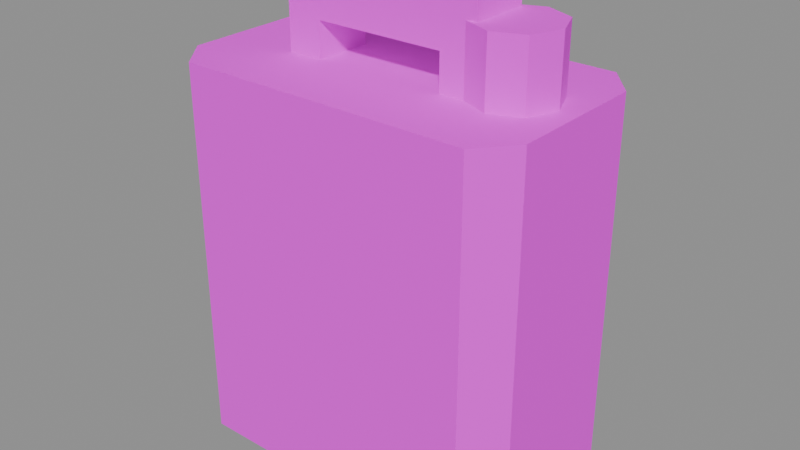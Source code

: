 # Source: Canister.blend  (saved by Blender 5.2.45; exported with 4.5.12 LTS)
import bpy
from mathutils import Matrix  # noqa: F401  (used for matrix-valued properties, if any)

bpy.ops.wm.read_factory_settings(use_empty=True)
scene = bpy.context.scene
scene.name = 'Canister'

# ---- images (referenced by path relative to the original .blend; pixels are not part of the script)
import os
ASSET_DIR = os.environ.get("B2B_ASSET_DIR", "")  # directory of the original .blend (textures are referenced by path, not embedded)
HERE = os.path.dirname(os.path.abspath(__file__))  # packed textures are extracted next to this script under _unpacked/

def load_image(name, relpath, width, height, colorspace="sRGB"):
    """Load a texture the original file referenced (path relative to the .blend, or extracted next to this script)."""
    p = next((c for c in (os.path.join(HERE, relpath), os.path.join(ASSET_DIR, relpath)) if relpath and os.path.exists(c)), "")
    if p:
        img = bpy.data.images.load(p, check_existing=True)
        img.name = name
    else:  # same state as the original file: an image datablock whose file is absent (Cycles renders it pink)
        img = bpy.data.images.new(name, width, height)
        img.source = "FILE"
        img.filepath = "//" + (relpath or name)
    img.colorspace_settings.name = colorspace
    return img
img_fuelstop04_atlas_png = load_image('FuelStop04_Atlas.png', 'FuelStop04_Atlas.png', 1024, 1024, 'sRGB')

# ---- materials (node trees are filled in below, after node groups)
mat_fuelstop04_atlas = bpy.data.materials.new('FuelStop04_Atlas')

# ---- material node trees
mat_fuelstop04_atlas.use_nodes = True; mat_fuelstop04_atlas.node_tree.nodes.clear()
_N = mat_fuelstop04_atlas.node_tree.nodes; _L = mat_fuelstop04_atlas.node_tree.links
n0 = _N.new('ShaderNodeOutputMaterial'); n0.name = 'Material Output'; n0.location = (0, 0)
n1 = _N.new('ShaderNodeBsdfPrincipled'); n1.name = 'Principled BSDF'; n1.location = (0, 0)
n1.inputs[2].default_value = 0.92
n1.inputs[10].default_value = 0.005
n2 = _N.new('ShaderNodeTexImage'); n2.name = 'Image Texture'; n2.location = (0, 0)
n2.image = img_fuelstop04_atlas_png
n2.interpolation = 'Closest'
n2.extension = 'EXTEND'
n3 = _N.new('ShaderNodeVertexColor'); n3.name = 'Color Attribute'; n3.location = (0, 0)
n3.layer_name = 'Color'
n4 = _N.new('ShaderNodeMath'); n4.name = 'Math'; n4.location = (0, 0)
n4.operation = 'MULTIPLY'
n4.inputs[1].default_value = 2.0
_L.new(n2.outputs[0], n1.inputs[0])
_L.new(n2.outputs[1], n1.inputs[4])
_L.new(n2.outputs[0], n1.inputs[27])
_L.new(n3.outputs[1], n4.inputs[0])
_L.new(n4.outputs[0], n1.inputs[28])
_L.new(n1.outputs[0], n0.inputs[0])
n0.is_active_output = True

# ---- meshes
me_canister = bpy.data.meshes.new('Canister')
me_canister.from_pydata([(-0.3, -0.12, 0.0), (-0.3, 0.12, 0.0), (-0.25, 0.18, 0.0), (0.25, 0.18, 0.0), (0.3, 0.12, 0.0), (0.3, -0.12, 0.0), (0.25, -0.18, 0.0), (-0.25, -0.18, 0.0), (-0.25, -0.18, 0.65), (0.25, -0.18, 0.65), (0.3, -0.12, 0.65), (0.3, 0.12, 0.65), (0.25, 0.18, 0.65), (-0.25, 0.18, 0.65), (-0.3, 0.12, 0.65), (-0.3, -0.12, 0.65), (-0.25, -0.18, 0.51), (-0.25, -0.18, 0.13), (-0.175, -0.18, 0.13), (-0.175, -0.18, 0.51), (0.175, -0.18, 0.65), (-0.25, -0.18, 0.65), (-0.25, -0.18, 0.51), (0.175, -0.18, 0.51), (0.25, -0.18, 0.13), (0.25, -0.18, 0.65), (0.175, -0.18, 0.65), (0.175, -0.18, 0.13), (-0.25, -0.18, 0.0), (0.25, -0.18, 0.0), (0.25, -0.18, 0.13), (-0.25, -0.18, 0.13), (0.25, -0.18, 0.0), (0.3, -0.12, 0.0), (0.3, -0.12, 0.65), (0.25, -0.18, 0.65), (0.3, -0.12, 0.0), (0.3, 0.12, 0.0), (0.3, 0.12, 0.65), (0.3, -0.12, 0.65), (0.3, 0.12, 0.0), (0.25, 0.18, 0.0), (0.25, 0.18, 0.65), (0.3, 0.12, 0.65), (0.25, 0.18, 0.0), (-0.25, 0.18, 0.0), (-0.25, 0.18, 0.65), (0.25, 0.18, 0.65), (-0.25, 0.18, 0.0), (-0.3, 0.12, 0.0), (-0.3, 0.12, 0.65), (-0.25, 0.18, 0.65), (-0.3, 0.12, 0.0), (-0.3, -0.12, 0.0), (-0.3, -0.12, 0.65), (-0.3, 0.12, 0.65), (-0.3, -0.12, 0.0), (-0.25, -0.18, 0.0), (-0.25, -0.18, 0.65), (-0.3, -0.12, 0.65), (-0.17, -0.05, 0.71), (-0.17, 0.05, 0.71), (0.17, 0.05, 0.71), (0.17, -0.05, 0.71), (-0.17, -0.05, 0.79), (0.17, -0.05, 0.79), (0.17, 0.05, 0.79), (-0.17, 0.05, 0.79), (-0.11, -0.05, 0.71), (0.11, -0.05, 0.71), (0.11, -0.05, 0.75), (-0.11, -0.05, 0.75), (0.17, -0.05, 0.75), (0.17, -0.05, 0.79), (-0.17, -0.05, 0.79), (-0.17, -0.05, 0.75), (0.17, 0.05, 0.75), (0.17, 0.05, 0.79), (0.17, -0.05, 0.79), (0.17, -0.05, 0.75), (0.11, 0.05, 0.71), (-0.11, 0.05, 0.71), (-0.11, 0.05, 0.75), (0.11, 0.05, 0.75), (-0.17, 0.05, 0.75), (-0.17, 0.05, 0.79), (0.17, 0.05, 0.79), (0.17, 0.05, 0.75), (-0.17, -0.05, 0.75), (-0.17, -0.05, 0.79), (-0.17, 0.05, 0.79), (-0.17, 0.05, 0.75), (-0.17, -0.05, 0.63), (-0.17, 0.05, 0.63), (-0.11, 0.05, 0.63), (-0.11, -0.05, 0.63), (-0.17, -0.05, 0.75), (-0.11, -0.05, 0.75), (-0.11, 0.05, 0.75), (-0.17, 0.05, 0.75), (-0.17, -0.05, 0.63), (-0.11, -0.05, 0.63), (-0.11, -0.05, 0.75), (-0.17, -0.05, 0.75), (-0.11, -0.05, 0.63), (-0.11, 0.05, 0.63), (-0.11, 0.05, 0.75), (-0.11, -0.05, 0.75), (-0.11, 0.05, 0.63), (-0.17, 0.05, 0.63), (-0.17, 0.05, 0.75), (-0.11, 0.05, 0.75), (-0.17, 0.05, 0.63), (-0.17, -0.05, 0.63), (-0.17, -0.05, 0.75), (-0.17, 0.05, 0.75), (0.11, -0.05, 0.63), (0.11, 0.05, 0.63), (0.17, 0.05, 0.63), (0.17, -0.05, 0.63), (0.11, -0.05, 0.75), (0.17, -0.05, 0.75), (0.17, 0.05, 0.75), (0.11, 0.05, 0.75), (0.11, -0.05, 0.63), (0.17, -0.05, 0.63), (0.17, -0.05, 0.75), (0.11, -0.05, 0.75), (0.17, -0.05, 0.63), (0.17, 0.05, 0.63), (0.17, 0.05, 0.75), (0.17, -0.05, 0.75), (0.17, 0.05, 0.63), (0.11, 0.05, 0.63), (0.11, 0.05, 0.75), (0.17, 0.05, 0.75), (0.11, 0.05, 0.63), (0.11, -0.05, 0.63), (0.11, -0.05, 0.75), (0.11, 0.05, 0.75), (0.2495, 0.0495, 0.65), (0.27, -1.286e-17, 0.65), (0.2495, -0.0495, 0.65), (0.2, -0.07, 0.65), (0.1505, -0.0495, 0.65), (0.13, 4.286e-18, 0.65), (0.1505, 0.0495, 0.65), (0.2, 0.07, 0.65), (0.2, 0.07, 0.76), (0.1505, 0.0495, 0.76), (0.13, 4.286e-18, 0.76), (0.1505, -0.0495, 0.76), (0.2, -0.07, 0.76), (0.2495, -0.0495, 0.76), (0.27, -1.286e-17, 0.76), (0.2495, 0.0495, 0.76), (0.2, 0.07, 0.65), (0.1505, 0.0495, 0.65), (0.1505, 0.0495, 0.76), (0.2, 0.07, 0.76), (0.1505, 0.0495, 0.65), (0.13, 4.286e-18, 0.65), (0.13, 4.286e-18, 0.76), (0.1505, 0.0495, 0.76), (0.13, 4.286e-18, 0.65), (0.1505, -0.0495, 0.65), (0.1505, -0.0495, 0.76), (0.13, 4.286e-18, 0.76), (0.1505, -0.0495, 0.65), (0.2, -0.07, 0.65), (0.2, -0.07, 0.76), (0.1505, -0.0495, 0.76), (0.2, -0.07, 0.65), (0.2495, -0.0495, 0.65), (0.2495, -0.0495, 0.76), (0.2, -0.07, 0.76), (0.2495, -0.0495, 0.65), (0.27, -1.286e-17, 0.65), (0.27, -1.286e-17, 0.76), (0.2495, -0.0495, 0.76), (0.27, -1.286e-17, 0.65), (0.2495, 0.0495, 0.65), (0.2495, 0.0495, 0.76), (0.27, -1.286e-17, 0.76), (0.2495, 0.0495, 0.65), (0.2, 0.07, 0.65), (0.2, 0.07, 0.76), (0.2495, 0.0495, 0.76), (-0.175, -0.18, 0.13), (0.175, -0.18, 0.13), (0.175, -0.18, 0.51), (-0.175, -0.18, 0.51)], [], [(0, 1, 2, 3, 4, 5, 6, 7), (8, 9, 10, 11, 12, 13, 14, 15), (16, 17, 18, 19), (20, 21, 22, 23), (24, 25, 26, 27), (28, 29, 30, 31), (32, 33, 34, 35), (36, 37, 38, 39), (40, 41, 42, 43), (44, 45, 46, 47), (48, 49, 50, 51), (52, 53, 54, 55), (56, 57, 58, 59), (60, 61, 62, 63), (64, 65, 66, 67), (68, 69, 70, 71), (72, 73, 74, 75), (76, 77, 78, 79), (80, 81, 82, 83), (84, 85, 86, 87), (88, 89, 90, 91), (92, 93, 94, 95), (96, 97, 98, 99), (100, 101, 102, 103), (104, 105, 106, 107), (108, 109, 110, 111), (112, 113, 114, 115), (116, 117, 118, 119), (120, 121, 122, 123), (124, 125, 126, 127), (128, 129, 130, 131), (132, 133, 134, 135), (136, 137, 138, 139), (140, 141, 142, 143, 144, 145, 146, 147), (148, 149, 150, 151, 152, 153, 154, 155), (156, 157, 158, 159), (160, 161, 162, 163), (164, 165, 166, 167), (168, 169, 170, 171), (172, 173, 174, 175), (176, 177, 178, 179), (180, 181, 182, 183), (184, 185, 186, 187), (188, 189, 190, 191)])
_uv = me_canister.uv_layers.new(name='AtlasUV')
_uv.uv.foreach_set('vector', [0.003906, 0.7943, 0.003906, 0.9557, 0.02409, 0.9961, 0.2259, 0.9961, 0.2461, 0.9557, 0.2461, 0.7943, 0.2259, 0.7539, 0.02409, 0.7539, 0.02409, 0.7539, 0.2259, 0.7539, 0.2461, 0.7943, 0.2461, 0.9557, 0.2259, 0.9961, 0.02409, 0.9961, 0.003906, 0.9557, 0.003906, 0.7943, 0.003906, 0.9439, 0.003906, 0.8023, 0.04023, 0.8023, 0.04023, 0.9439, 0.2098, 0.9961, 0.003906, 0.9961, 0.003906, 0.9439, 0.2098, 0.9439, 0.2461, 0.8023, 0.2461, 0.9961, 0.2098, 0.9961, 0.2098, 0.8023, 0.003906, 0.7539, 0.2461, 0.7539, 0.2461, 0.8023, 0.003906, 0.8023, 0.003906, 0.7539, 0.2461, 0.7539, 0.2461, 0.9961, 0.003906, 0.9961, 0.003906, 0.7539, 0.2461, 0.7539, 0.2461, 0.9961, 0.003906, 0.9961, 0.003906, 0.7539, 0.2461, 0.7539, 0.2461, 0.9961, 0.003906, 0.9961, 0.2461, 0.7539, 0.003906, 0.7539, 0.003906, 0.9961, 0.2461, 0.9961, 0.2461, 0.7539, 0.003906, 0.7539, 0.003906, 0.9961, 0.2461, 0.9961, 0.2461, 0.7539, 0.003906, 0.7539, 0.003906, 0.9961, 0.2461, 0.9961, 0.2461, 0.7539, 0.003906, 0.7539, 0.003906, 0.9961, 0.2461, 0.9961, 0.2539, 0.7539, 0.2539, 0.9961, 0.4961, 0.9961, 0.4961, 0.7539, 0.2539, 0.7539, 0.4961, 0.7539, 0.4961, 0.9961, 0.2539, 0.9961, 0.2966, 0.7539, 0.4534, 0.7539, 0.4534, 0.875, 0.2966, 0.875, 0.4961, 0.875, 0.4961, 0.9961, 0.2539, 0.9961, 0.2539, 0.875, 0.4961, 0.875, 0.4961, 0.9961, 0.2539, 0.9961, 0.2539, 0.875, 0.4534, 0.7539, 0.2966, 0.7539, 0.2966, 0.875, 0.4534, 0.875, 0.2539, 0.875, 0.2539, 0.9961, 0.4961, 0.9961, 0.4961, 0.875, 0.2539, 0.875, 0.2539, 0.9961, 0.4961, 0.9961, 0.4961, 0.875, 0.2539, 0.7539, 0.2539, 0.9961, 0.4961, 0.9961, 0.4961, 0.7539, 0.2539, 0.7539, 0.4961, 0.7539, 0.4961, 0.9961, 0.2539, 0.9961, 0.2539, 0.7539, 0.4961, 0.7539, 0.4961, 0.9961, 0.2539, 0.9961, 0.2539, 0.7539, 0.4961, 0.7539, 0.4961, 0.9961, 0.2539, 0.9961, 0.4961, 0.7539, 0.2539, 0.7539, 0.2539, 0.9961, 0.4961, 0.9961, 0.4961, 0.7539, 0.2539, 0.7539, 0.2539, 0.9961, 0.4961, 0.9961, 0.2539, 0.7539, 0.2539, 0.9961, 0.4961, 0.9961, 0.4961, 0.7539, 0.2539, 0.7539, 0.4961, 0.7539, 0.4961, 0.9961, 0.2539, 0.9961, 0.2539, 0.7539, 0.4961, 0.7539, 0.4961, 0.9961, 0.2539, 0.9961, 0.2539, 0.7539, 0.4961, 0.7539, 0.4961, 0.9961, 0.2539, 0.9961, 0.4961, 0.7539, 0.2539, 0.7539, 0.2539, 0.9961, 0.4961, 0.9961, 0.4961, 0.7539, 0.2539, 0.7539, 0.2539, 0.9961, 0.4961, 0.9961, 0.7106, 0.9606, 0.7461, 0.875, 0.7106, 0.7894, 0.625, 0.7539, 0.5394, 0.7894, 0.5039, 0.875, 0.5394, 0.9606, 0.625, 0.9961, 0.625, 0.9961, 0.5394, 0.9606, 0.5039, 0.875, 0.5394, 0.7894, 0.625, 0.7539, 0.7106, 0.7894, 0.7461, 0.875, 0.7106, 0.9606, 0.5039, 0.7539, 0.5342, 0.7539, 0.5342, 0.9961, 0.5039, 0.9961, 0.5342, 0.7539, 0.5645, 0.7539, 0.5645, 0.9961, 0.5342, 0.9961, 0.5645, 0.7539, 0.5947, 0.7539, 0.5947, 0.9961, 0.5645, 0.9961, 0.5947, 0.7539, 0.625, 0.7539, 0.625, 0.9961, 0.5947, 0.9961, 0.625, 0.7539, 0.6553, 0.7539, 0.6553, 0.9961, 0.625, 0.9961, 0.6553, 0.7539, 0.6855, 0.7539, 0.6855, 0.9961, 0.6553, 0.9961, 0.6855, 0.7539, 0.7158, 0.7539, 0.7158, 0.9961, 0.6855, 0.9961, 0.7158, 0.7539, 0.7461, 0.7539, 0.7461, 0.9961, 0.7158, 0.9961, 0.003906, 0.2539, 0.2461, 0.2539, 0.2461, 0.4961, 0.003906, 0.4961])
_ca = me_canister.color_attributes.new('Color', 'FLOAT_COLOR', 'CORNER')
_ca.data.foreach_set('color', [1.0, 1.0, 1.0, 0.0, 1.0, 1.0, 1.0, 0.0, 1.0, 1.0, 1.0, 0.0, 1.0, 1.0, 1.0, 0.0, 1.0, 1.0, 1.0, 0.0, 1.0, 1.0, 1.0, 0.0, 1.0, 1.0, 1.0, 0.0, 1.0, 1.0, 1.0, 0.0, 1.0, 1.0, 1.0, 0.0, 1.0, 1.0, 1.0, 0.0, 1.0, 1.0, 1.0, 0.0, 1.0, 1.0, 1.0, 0.0, 1.0, 1.0, 1.0, 0.0, 1.0, 1.0, 1.0, 0.0, 1.0, 1.0, 1.0, 0.0, 1.0, 1.0, 1.0, 0.0, 1.0, 1.0, 1.0, 0.0, 1.0, 1.0, 1.0, 0.0, 1.0, 1.0, 1.0, 0.0, 1.0, 1.0, 1.0, 0.0, 1.0, 1.0, 1.0, 0.0, 1.0, 1.0, 1.0, 0.0, 1.0, 1.0, 1.0, 0.0, 1.0, 1.0, 1.0, 0.0, 1.0, 1.0, 1.0, 0.0, 1.0, 1.0, 1.0, 0.0, 1.0, 1.0, 1.0, 0.0, 1.0, 1.0, 1.0, 0.0, 1.0, 1.0, 1.0, 0.0, 1.0, 1.0, 1.0, 0.0, 1.0, 1.0, 1.0, 0.0, 1.0, 1.0, 1.0, 0.0, 1.0, 1.0, 1.0, 0.0, 1.0, 1.0, 1.0, 0.0, 1.0, 1.0, 1.0, 0.0, 1.0, 1.0, 1.0, 0.0, 1.0, 1.0, 1.0, 0.0, 1.0, 1.0, 1.0, 0.0, 1.0, 1.0, 1.0, 0.0, 1.0, 1.0, 1.0, 0.0, 1.0, 1.0, 1.0, 0.0, 1.0, 1.0, 1.0, 0.0, 1.0, 1.0, 1.0, 0.0, 1.0, 1.0, 1.0, 0.0, 1.0, 1.0, 1.0, 0.0, 1.0, 1.0, 1.0, 0.0, 1.0, 1.0, 1.0, 0.0, 1.0, 1.0, 1.0, 0.0, 1.0, 1.0, 1.0, 0.0, 1.0, 1.0, 1.0, 0.0, 1.0, 1.0, 1.0, 0.0, 1.0, 1.0, 1.0, 0.0, 1.0, 1.0, 1.0, 0.0, 1.0, 1.0, 1.0, 0.0, 1.0, 1.0, 1.0, 0.0, 1.0, 1.0, 1.0, 0.0, 1.0, 1.0, 1.0, 0.0, 1.0, 1.0, 1.0, 0.0, 1.0, 1.0, 1.0, 0.0, 1.0, 1.0, 1.0, 0.0, 1.0, 1.0, 1.0, 0.0, 1.0, 1.0, 1.0, 0.0, 1.0, 1.0, 1.0, 0.0, 1.0, 1.0, 1.0, 0.0, 1.0, 1.0, 1.0, 0.0, 1.0, 1.0, 1.0, 0.0, 1.0, 1.0, 1.0, 0.0, 1.0, 1.0, 1.0, 0.0, 1.0, 1.0, 1.0, 0.0, 1.0, 1.0, 1.0, 0.0, 1.0, 1.0, 1.0, 0.0, 1.0, 1.0, 1.0, 0.0, 1.0, 1.0, 1.0, 0.0, 1.0, 1.0, 1.0, 0.0, 1.0, 1.0, 1.0, 0.0, 1.0, 1.0, 1.0, 0.0, 1.0, 1.0, 1.0, 0.0, 1.0, 1.0, 1.0, 0.0, 1.0, 1.0, 1.0, 0.0, 1.0, 1.0, 1.0, 0.0, 1.0, 1.0, 1.0, 0.0, 1.0, 1.0, 1.0, 0.0, 1.0, 1.0, 1.0, 0.0, 1.0, 1.0, 1.0, 0.0, 1.0, 1.0, 1.0, 0.0, 1.0, 1.0, 1.0, 0.0, 1.0, 1.0, 1.0, 0.0, 1.0, 1.0, 1.0, 0.0, 1.0, 1.0, 1.0, 0.0, 1.0, 1.0, 1.0, 0.0, 1.0, 1.0, 1.0, 0.0, 1.0, 1.0, 1.0, 0.0, 1.0, 1.0, 1.0, 0.0, 1.0, 1.0, 1.0, 0.0, 1.0, 1.0, 1.0, 0.0, 1.0, 1.0, 1.0, 0.0, 1.0, 1.0, 1.0, 0.0, 1.0, 1.0, 1.0, 0.0, 1.0, 1.0, 1.0, 0.0, 1.0, 1.0, 1.0, 0.0, 1.0, 1.0, 1.0, 0.0, 1.0, 1.0, 1.0, 0.0, 1.0, 1.0, 1.0, 0.0, 1.0, 1.0, 1.0, 0.0, 1.0, 1.0, 1.0, 0.0, 1.0, 1.0, 1.0, 0.0, 1.0, 1.0, 1.0, 0.0, 1.0, 1.0, 1.0, 0.0, 1.0, 1.0, 1.0, 0.0, 1.0, 1.0, 1.0, 0.0, 1.0, 1.0, 1.0, 0.0, 1.0, 1.0, 1.0, 0.0, 1.0, 1.0, 1.0, 0.0, 1.0, 1.0, 1.0, 0.0, 1.0, 1.0, 1.0, 0.0, 1.0, 1.0, 1.0, 0.0, 1.0, 1.0, 1.0, 0.0, 1.0, 1.0, 1.0, 0.0, 1.0, 1.0, 1.0, 0.0, 1.0, 1.0, 1.0, 0.0, 1.0, 1.0, 1.0, 0.0, 1.0, 1.0, 1.0, 0.0, 1.0, 1.0, 1.0, 0.0, 1.0, 1.0, 1.0, 0.0, 1.0, 1.0, 1.0, 0.0, 1.0, 1.0, 1.0, 0.0, 1.0, 1.0, 1.0, 0.0, 1.0, 1.0, 1.0, 0.0, 1.0, 1.0, 1.0, 0.0, 1.0, 1.0, 1.0, 0.0, 1.0, 1.0, 1.0, 0.0, 1.0, 1.0, 1.0, 0.0, 1.0, 1.0, 1.0, 0.0, 1.0, 1.0, 1.0, 0.0, 1.0, 1.0, 1.0, 0.0, 1.0, 1.0, 1.0, 0.0, 1.0, 1.0, 1.0, 0.0, 1.0, 1.0, 1.0, 0.0, 1.0, 1.0, 1.0, 0.0, 1.0, 1.0, 1.0, 0.0, 1.0, 1.0, 1.0, 0.0, 1.0, 1.0, 1.0, 0.0, 1.0, 1.0, 1.0, 0.0, 1.0, 1.0, 1.0, 0.0, 1.0, 1.0, 1.0, 0.0, 1.0, 1.0, 1.0, 0.0, 1.0, 1.0, 1.0, 0.0, 1.0, 1.0, 1.0, 0.0, 1.0, 1.0, 1.0, 0.0, 1.0, 1.0, 1.0, 0.0, 1.0, 1.0, 1.0, 0.0, 1.0, 1.0, 1.0, 0.0, 1.0, 1.0, 1.0, 0.0, 1.0, 1.0, 1.0, 0.0, 1.0, 1.0, 1.0, 0.0, 1.0, 1.0, 1.0, 0.0, 1.0, 1.0, 1.0, 0.0, 1.0, 1.0, 1.0, 0.0, 1.0, 1.0, 1.0, 0.0, 1.0, 1.0, 1.0, 0.0, 1.0, 1.0, 1.0, 0.0, 1.0, 1.0, 1.0, 0.0, 1.0, 1.0, 1.0, 0.0, 1.0, 1.0, 1.0, 0.0, 1.0, 1.0, 1.0, 0.0, 1.0, 1.0, 1.0, 0.0, 1.0, 1.0, 1.0, 0.0, 1.0, 1.0, 1.0, 0.0, 1.0, 1.0, 1.0, 0.0, 1.0, 1.0, 1.0, 0.0, 1.0, 1.0, 1.0, 0.0, 1.0, 1.0, 1.0, 0.0, 1.0, 1.0, 1.0, 0.0, 1.0, 1.0, 1.0, 0.0, 1.0, 1.0, 1.0, 0.0, 1.0, 1.0, 1.0, 0.0, 1.0, 1.0, 1.0, 0.0, 1.0, 1.0, 1.0, 0.0, 1.0, 1.0, 1.0, 0.0, 1.0, 1.0, 1.0, 0.0, 1.0, 1.0, 1.0, 0.0, 1.0, 1.0, 1.0, 0.0, 1.0, 1.0, 1.0, 0.0, 1.0, 1.0, 1.0, 0.0, 1.0, 1.0, 1.0, 0.0, 1.0, 1.0, 1.0, 0.0, 1.0, 1.0, 1.0, 0.0, 1.0, 1.0, 1.0, 0.0, 1.0, 1.0, 1.0, 0.0, 1.0, 1.0, 1.0, 0.0, 1.0, 1.0, 1.0, 0.0, 1.0, 1.0, 1.0, 0.0])
me_canister.materials.append(mat_fuelstop04_atlas)
me_canister.update()

# ---- objects
ob_canister = bpy.data.objects.new('Canister', me_canister)

# ---- transforms, parenting, visibility, modifiers, constraints
ob_canister.location = (0.0, 0.0, 0.0)

# ---- collection membership
scene.collection.objects.link(ob_canister)

# ---- scene / render settings (as saved in the file)
scene.frame_start = 1; scene.frame_end = 250; scene.frame_set(1)
scene.render.engine = 'BLENDER_EEVEE_NEXT'
scene.render.image_settings.exr_codec = 'NONE'
scene.render.use_bake_clear = False
scene.render.bake_margin = 0
scene.render.bake_bias = 0.0
scene.render.bake_samples = 0
scene.render.simplify_subdivision_render = 0
scene.render.simplify_child_particles_render = 0.0
scene.render.compositor_device = 'GPU'
scene.eevee.use_volume_custom_range = False
scene.eevee.gtao_distance = 0.0
scene.eevee.use_fast_gi = False
scene.eevee.fast_gi_thickness_near = 0.1
scene.eevee.fast_gi_thickness_far = 0.0
scene.eevee.ray_tracing_options.screen_trace_thickness = 0.1
bpy.context.view_layer.update()

# ---- added for rendering (the .blend has no active camera and no usable light): camera, sun + grey world if the file has none
cam_auto = bpy.data.cameras.new('AutoCamera')
cam_auto.lens = 50.0
cam_auto.sensor_width = 36.0
cam_auto.clip_end = 1000.0
ob_auto_camera = bpy.data.objects.new('AutoCamera', cam_auto)
scene.collection.objects.link(ob_auto_camera)
ob_auto_camera.location = (0.976408, -1.17169, 1.17613)
ob_auto_camera.rotation_euler = (1.09748, -7.21219e-08, 0.694738)
scene.camera = ob_auto_camera
light_auto_sun = bpy.data.lights.new('AutoSun', 'SUN')
light_auto_sun.energy = 3.0
light_auto_sun.angle = 0.0523599
ob_auto_sun = bpy.data.objects.new('AutoSun', light_auto_sun)
scene.collection.objects.link(ob_auto_sun)
ob_auto_sun.rotation_euler = (0.872665, 0.174533, 0.523599)
if scene.world is None:
    world_auto = bpy.data.worlds.new('AutoWorld')
    world_auto.color = (0.3, 0.3, 0.3)
    scene.world = world_auto
bpy.context.view_layer.update()
